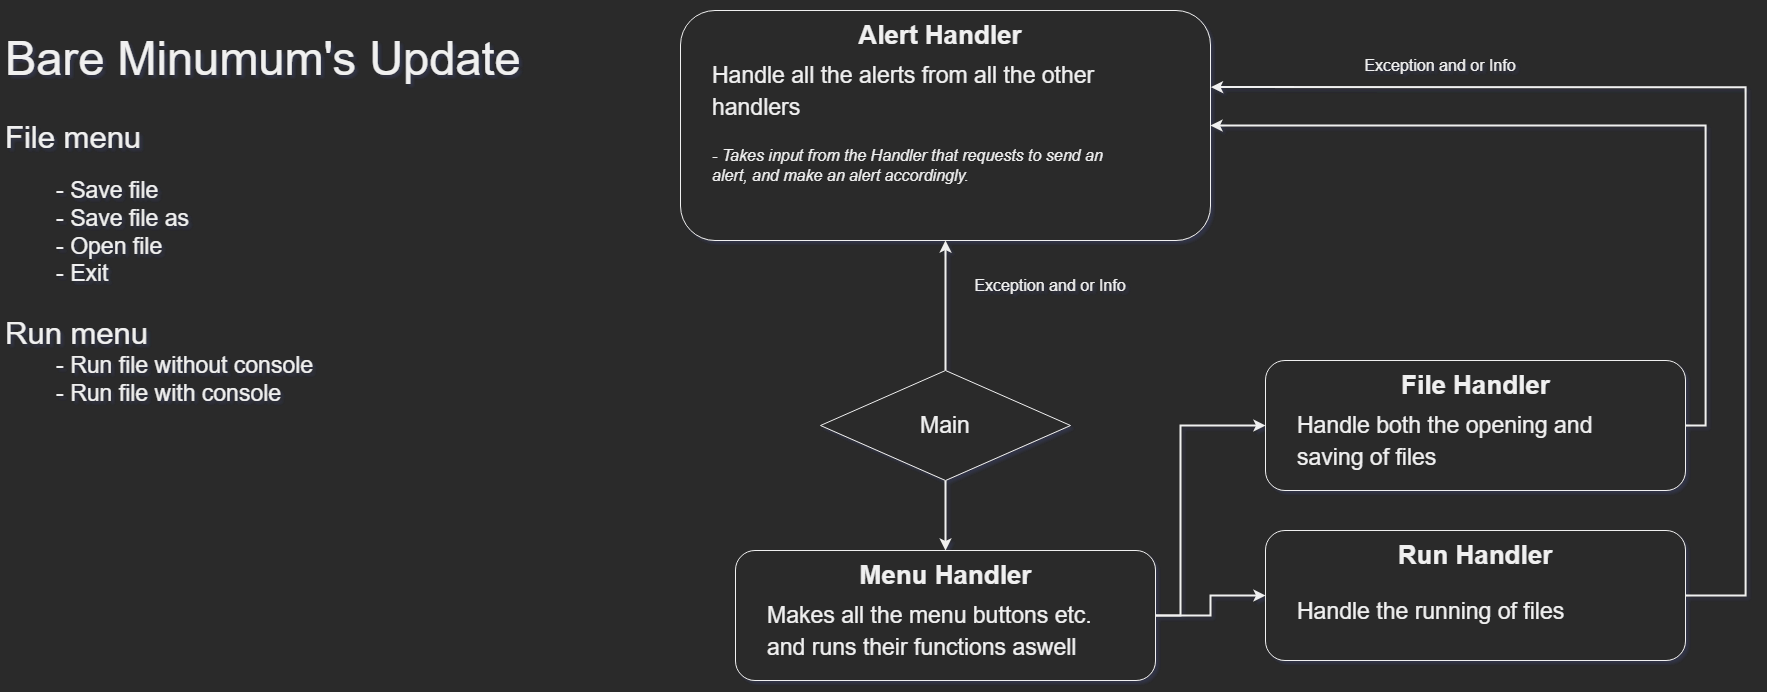

The diagram above was exported from draw.io. Its source (the exported page's mxGraphModel, read from the mxfile embedded in the PNG):
<mxGraphModel dx="1062" dy="1507" grid="1" gridSize="10" guides="1" tooltips="1" connect="1" arrows="1" fold="1" page="1" pageScale="1" pageWidth="2000" pageHeight="1000" math="0" shadow="0">
  <root>
    <mxCell id="0" />
    <mxCell id="1" parent="0" />
    <mxCell id="TcNtyjVMkV9QrZWtxrnO-42" style="edgeStyle=orthogonalEdgeStyle;rounded=0;orthogonalLoop=1;jettySize=auto;html=1;exitX=0.5;exitY=0;exitDx=0;exitDy=0;entryX=0.5;entryY=1;entryDx=0;entryDy=0;fontSize=16;strokeWidth=2;" edge="1" parent="1" source="4Ba1F7DS-I5bztmgg3UU-1" target="TcNtyjVMkV9QrZWtxrnO-33">
      <mxGeometry relative="1" as="geometry" />
    </mxCell>
    <mxCell id="TcNtyjVMkV9QrZWtxrnO-47" style="edgeStyle=orthogonalEdgeStyle;rounded=0;orthogonalLoop=1;jettySize=auto;html=1;exitX=0.5;exitY=1;exitDx=0;exitDy=0;entryX=0.5;entryY=0;entryDx=0;entryDy=0;fontSize=16;strokeWidth=2;" edge="1" parent="1" source="4Ba1F7DS-I5bztmgg3UU-1" target="TcNtyjVMkV9QrZWtxrnO-44">
      <mxGeometry relative="1" as="geometry" />
    </mxCell>
    <mxCell id="4Ba1F7DS-I5bztmgg3UU-1" value="" style="rhombus;whiteSpace=wrap;html=1;" parent="1" vertex="1">
      <mxGeometry x="860" y="450" width="250" height="110" as="geometry" />
    </mxCell>
    <mxCell id="4Ba1F7DS-I5bztmgg3UU-2" value="&lt;font style=&quot;font-size: 23px;&quot;&gt;Main&lt;/font&gt;" style="text;html=1;strokeColor=none;fillColor=none;align=center;verticalAlign=middle;whiteSpace=wrap;rounded=0;" parent="1" vertex="1">
      <mxGeometry x="955" y="490" width="60" height="30" as="geometry" />
    </mxCell>
    <mxCell id="4Ba1F7DS-I5bztmgg3UU-3" value="&lt;h1 style=&quot;font-size: 47px;&quot;&gt;&lt;span style=&quot;background-color: initial; font-weight: normal;&quot;&gt;&lt;font style=&quot;font-size: 47px;&quot;&gt;Bare Minumum's Update&lt;/font&gt;&lt;/span&gt;&lt;/h1&gt;&lt;h1 style=&quot;font-size: 31px;&quot;&gt;&lt;font style=&quot;font-size: 31px;&quot;&gt;&lt;span style=&quot;background-color: initial; font-weight: normal;&quot;&gt;File menu&lt;/span&gt;&lt;br&gt;&lt;/font&gt;&lt;/h1&gt;&lt;div style=&quot;&quot;&gt;&lt;font style=&quot;font-size: 23px;&quot;&gt;&lt;span style=&quot;white-space: pre;&quot;&gt;&#09;&lt;/span&gt;- Save file&lt;br&gt;&lt;/font&gt;&lt;/div&gt;&lt;div style=&quot;&quot;&gt;&lt;span style=&quot;white-space: pre;&quot;&gt;&#09;&lt;/span&gt;- Save file as&lt;br&gt;&lt;/div&gt;&lt;div style=&quot;&quot;&gt;&lt;span style=&quot;white-space: pre;&quot;&gt;&#09;&lt;/span&gt;- Open file&lt;br&gt;&lt;/div&gt;&lt;div style=&quot;&quot;&gt;&lt;span style=&quot;white-space: pre;&quot;&gt;&#09;&lt;/span&gt;- Exit&lt;br&gt;&lt;/div&gt;&lt;div style=&quot;&quot;&gt;&lt;br&gt;&lt;/div&gt;&lt;div style=&quot;font-size: 31px;&quot;&gt;Run menu&lt;/div&gt;&lt;div style=&quot;&quot;&gt;&lt;span style=&quot;font-size: 23px; white-space: pre;&quot;&gt;&lt;span style=&quot;white-space: pre;&quot;&gt;&#09;&lt;/span&gt;- Run file without console&lt;/span&gt;&lt;/div&gt;&lt;div style=&quot;&quot;&gt;&lt;span style=&quot;font-size: 23px; white-space: pre;&quot;&gt;&lt;span style=&quot;white-space: pre;&quot;&gt;&#09;&lt;/span&gt;- Run file with console&#09;&lt;/span&gt;&lt;br&gt;&lt;/div&gt;" style="text;html=1;strokeColor=none;fillColor=none;spacing=5;spacingTop=-20;whiteSpace=wrap;overflow=hidden;rounded=0;fontSize=23;" parent="1" vertex="1">
      <mxGeometry x="40" y="90" width="590" height="630" as="geometry" />
    </mxCell>
    <mxCell id="TcNtyjVMkV9QrZWtxrnO-39" style="edgeStyle=orthogonalEdgeStyle;rounded=0;orthogonalLoop=1;jettySize=auto;html=1;exitX=1;exitY=0.5;exitDx=0;exitDy=0;fontSize=16;strokeWidth=2;entryX=1;entryY=0.5;entryDx=0;entryDy=0;" edge="1" parent="1" source="TcNtyjVMkV9QrZWtxrnO-21" target="TcNtyjVMkV9QrZWtxrnO-33">
      <mxGeometry relative="1" as="geometry">
        <mxPoint x="1755" y="210.00000000000023" as="targetPoint" />
      </mxGeometry>
    </mxCell>
    <mxCell id="TcNtyjVMkV9QrZWtxrnO-21" value="" style="rounded=1;whiteSpace=wrap;html=1;fontSize=23;" vertex="1" parent="1">
      <mxGeometry x="1305" y="440" width="420" height="130" as="geometry" />
    </mxCell>
    <mxCell id="TcNtyjVMkV9QrZWtxrnO-22" value="File Handler" style="text;html=1;strokeColor=none;fillColor=none;align=center;verticalAlign=middle;whiteSpace=wrap;rounded=0;fontSize=26;fontStyle=1" vertex="1" parent="1">
      <mxGeometry x="1437.5" y="450" width="155" height="30" as="geometry" />
    </mxCell>
    <mxCell id="TcNtyjVMkV9QrZWtxrnO-24" value="&lt;font style=&quot;font-size: 23px;&quot;&gt;Handle both the opening and saving of files&lt;/font&gt;" style="text;html=1;strokeColor=none;fillColor=none;align=left;verticalAlign=middle;whiteSpace=wrap;rounded=0;fontSize=26;" vertex="1" parent="1">
      <mxGeometry x="1335" y="490" width="360" height="60" as="geometry" />
    </mxCell>
    <mxCell id="TcNtyjVMkV9QrZWtxrnO-40" style="edgeStyle=orthogonalEdgeStyle;rounded=0;orthogonalLoop=1;jettySize=auto;html=1;exitX=1;exitY=0.5;exitDx=0;exitDy=0;fontSize=16;strokeWidth=2;entryX=1.001;entryY=0.333;entryDx=0;entryDy=0;entryPerimeter=0;" edge="1" parent="1" source="TcNtyjVMkV9QrZWtxrnO-26" target="TcNtyjVMkV9QrZWtxrnO-33">
      <mxGeometry relative="1" as="geometry">
        <mxPoint x="1765" y="170.00000000000023" as="targetPoint" />
        <Array as="points">
          <mxPoint x="1785" y="675" />
          <mxPoint x="1785" y="167" />
        </Array>
      </mxGeometry>
    </mxCell>
    <mxCell id="TcNtyjVMkV9QrZWtxrnO-26" value="" style="rounded=1;whiteSpace=wrap;html=1;fontSize=23;" vertex="1" parent="1">
      <mxGeometry x="1305" y="610" width="420" height="130" as="geometry" />
    </mxCell>
    <mxCell id="TcNtyjVMkV9QrZWtxrnO-27" value="Run Handler" style="text;html=1;strokeColor=none;fillColor=none;align=center;verticalAlign=middle;whiteSpace=wrap;rounded=0;fontSize=26;fontStyle=1" vertex="1" parent="1">
      <mxGeometry x="1431.25" y="620" width="167.5" height="30" as="geometry" />
    </mxCell>
    <mxCell id="TcNtyjVMkV9QrZWtxrnO-28" value="&lt;span style=&quot;font-size: 23px;&quot;&gt;Handle the running of files&lt;/span&gt;" style="text;html=1;strokeColor=none;fillColor=none;align=left;verticalAlign=middle;whiteSpace=wrap;rounded=0;fontSize=26;" vertex="1" parent="1">
      <mxGeometry x="1335" y="660" width="360" height="60" as="geometry" />
    </mxCell>
    <mxCell id="TcNtyjVMkV9QrZWtxrnO-33" value="" style="rounded=1;whiteSpace=wrap;html=1;fontSize=23;" vertex="1" parent="1">
      <mxGeometry x="720" y="90" width="530" height="230" as="geometry" />
    </mxCell>
    <mxCell id="TcNtyjVMkV9QrZWtxrnO-34" value="Alert Handler" style="text;html=1;strokeColor=none;fillColor=none;align=center;verticalAlign=middle;whiteSpace=wrap;rounded=0;fontSize=26;fontStyle=1" vertex="1" parent="1">
      <mxGeometry x="891.25" y="100" width="177.5" height="30" as="geometry" />
    </mxCell>
    <mxCell id="TcNtyjVMkV9QrZWtxrnO-35" value="&lt;span style=&quot;font-size: 23px;&quot;&gt;Handle all the alerts from all the other handlers&lt;br&gt;&lt;/span&gt;" style="text;html=1;strokeColor=none;fillColor=none;align=left;verticalAlign=middle;whiteSpace=wrap;rounded=0;fontSize=26;" vertex="1" parent="1">
      <mxGeometry x="750" y="140" width="460" height="60" as="geometry" />
    </mxCell>
    <mxCell id="TcNtyjVMkV9QrZWtxrnO-37" value="- Takes input from the Handler that requests to send an alert, and make an alert accordingly." style="text;html=1;strokeColor=none;fillColor=none;align=left;verticalAlign=middle;whiteSpace=wrap;rounded=0;fontSize=16;fontStyle=2" vertex="1" parent="1">
      <mxGeometry x="750" y="210" width="420" height="70" as="geometry" />
    </mxCell>
    <mxCell id="TcNtyjVMkV9QrZWtxrnO-41" value="Exception and or Info" style="text;html=1;strokeColor=none;fillColor=none;align=center;verticalAlign=middle;whiteSpace=wrap;rounded=0;fontSize=16;" vertex="1" parent="1">
      <mxGeometry x="1385" y="130" width="190" height="30" as="geometry" />
    </mxCell>
    <mxCell id="TcNtyjVMkV9QrZWtxrnO-43" value="Exception and or Info" style="text;html=1;strokeColor=none;fillColor=none;align=center;verticalAlign=middle;whiteSpace=wrap;rounded=0;fontSize=16;" vertex="1" parent="1">
      <mxGeometry x="995" y="350" width="190" height="30" as="geometry" />
    </mxCell>
    <mxCell id="TcNtyjVMkV9QrZWtxrnO-48" style="edgeStyle=orthogonalEdgeStyle;rounded=0;orthogonalLoop=1;jettySize=auto;html=1;exitX=1;exitY=0.5;exitDx=0;exitDy=0;fontSize=16;strokeWidth=2;" edge="1" parent="1" source="TcNtyjVMkV9QrZWtxrnO-44" target="TcNtyjVMkV9QrZWtxrnO-26">
      <mxGeometry relative="1" as="geometry" />
    </mxCell>
    <mxCell id="TcNtyjVMkV9QrZWtxrnO-49" style="edgeStyle=orthogonalEdgeStyle;rounded=0;orthogonalLoop=1;jettySize=auto;html=1;exitX=1;exitY=0.5;exitDx=0;exitDy=0;entryX=0;entryY=0.5;entryDx=0;entryDy=0;fontSize=16;strokeWidth=2;" edge="1" parent="1" source="TcNtyjVMkV9QrZWtxrnO-44" target="TcNtyjVMkV9QrZWtxrnO-21">
      <mxGeometry relative="1" as="geometry">
        <Array as="points">
          <mxPoint x="1220" y="695" />
          <mxPoint x="1220" y="505" />
        </Array>
      </mxGeometry>
    </mxCell>
    <mxCell id="TcNtyjVMkV9QrZWtxrnO-44" value="" style="rounded=1;whiteSpace=wrap;html=1;fontSize=23;" vertex="1" parent="1">
      <mxGeometry x="775" y="630" width="420" height="130" as="geometry" />
    </mxCell>
    <mxCell id="TcNtyjVMkV9QrZWtxrnO-45" value="Menu Handler" style="text;html=1;strokeColor=none;fillColor=none;align=center;verticalAlign=middle;whiteSpace=wrap;rounded=0;fontSize=26;fontStyle=1" vertex="1" parent="1">
      <mxGeometry x="890.63" y="640" width="188.75" height="30" as="geometry" />
    </mxCell>
    <mxCell id="TcNtyjVMkV9QrZWtxrnO-46" value="&lt;span style=&quot;font-size: 23px;&quot;&gt;Makes all the menu buttons etc. and runs their functions aswell&lt;/span&gt;" style="text;html=1;strokeColor=none;fillColor=none;align=left;verticalAlign=middle;whiteSpace=wrap;rounded=0;fontSize=26;" vertex="1" parent="1">
      <mxGeometry x="805" y="680" width="360" height="60" as="geometry" />
    </mxCell>
  </root>
</mxGraphModel>